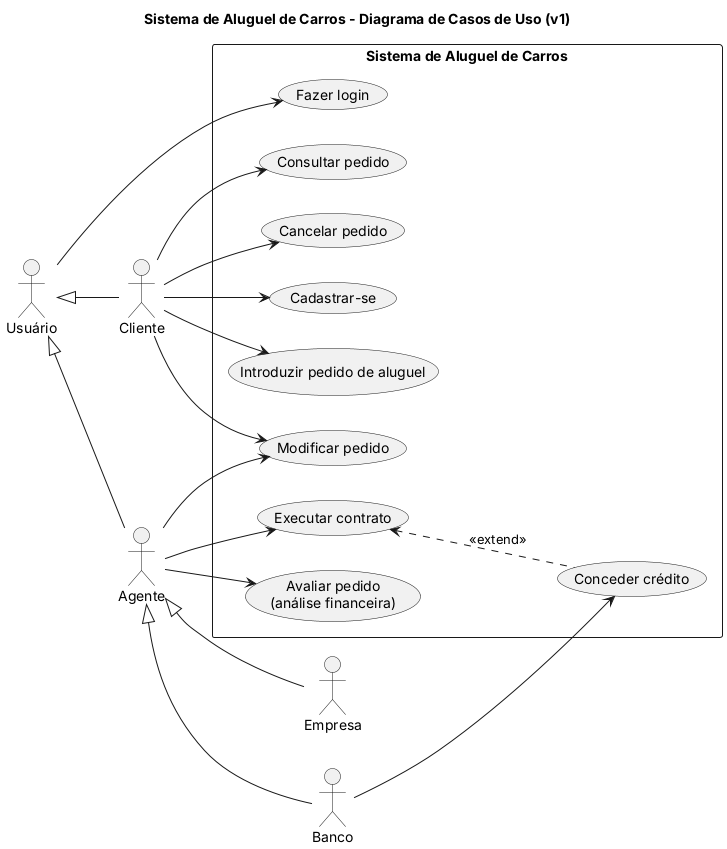

The diagram above was rendered by PlantUML. Its source (embedded in the PNG):
@startuml casos-de-uso
title Sistema de Aluguel de Carros - Diagrama de Casos de Uso (v1)
left to right direction

actor "Usuário" as Usuario
actor "Cliente" as Cliente
actor "Agente" as Agente
actor "Empresa" as Empresa
actor "Banco" as Banco

Usuario <|-- Cliente
Usuario <|-- Agente
Agente <|-- Empresa
Agente <|-- Banco

rectangle "Sistema de Aluguel de Carros" {
  usecase "Cadastrar-se" as UC01
  usecase "Fazer login" as UC02
  usecase "Introduzir pedido de aluguel" as UC03
  usecase "Modificar pedido" as UC04
  usecase "Consultar pedido" as UC05
  usecase "Cancelar pedido" as UC06
  usecase "Avaliar pedido\n(análise financeira)" as UC07
  usecase "Executar contrato" as UC08
  usecase "Conceder crédito" as UC09
}

Cliente --> UC01
Usuario --> UC02
Cliente --> UC03
Cliente --> UC04
Cliente --> UC05
Cliente --> UC06

Agente --> UC04
Agente --> UC07
Agente --> UC08
Banco --> UC09

UC08 <.. UC09 : <<extend>>
@enduml